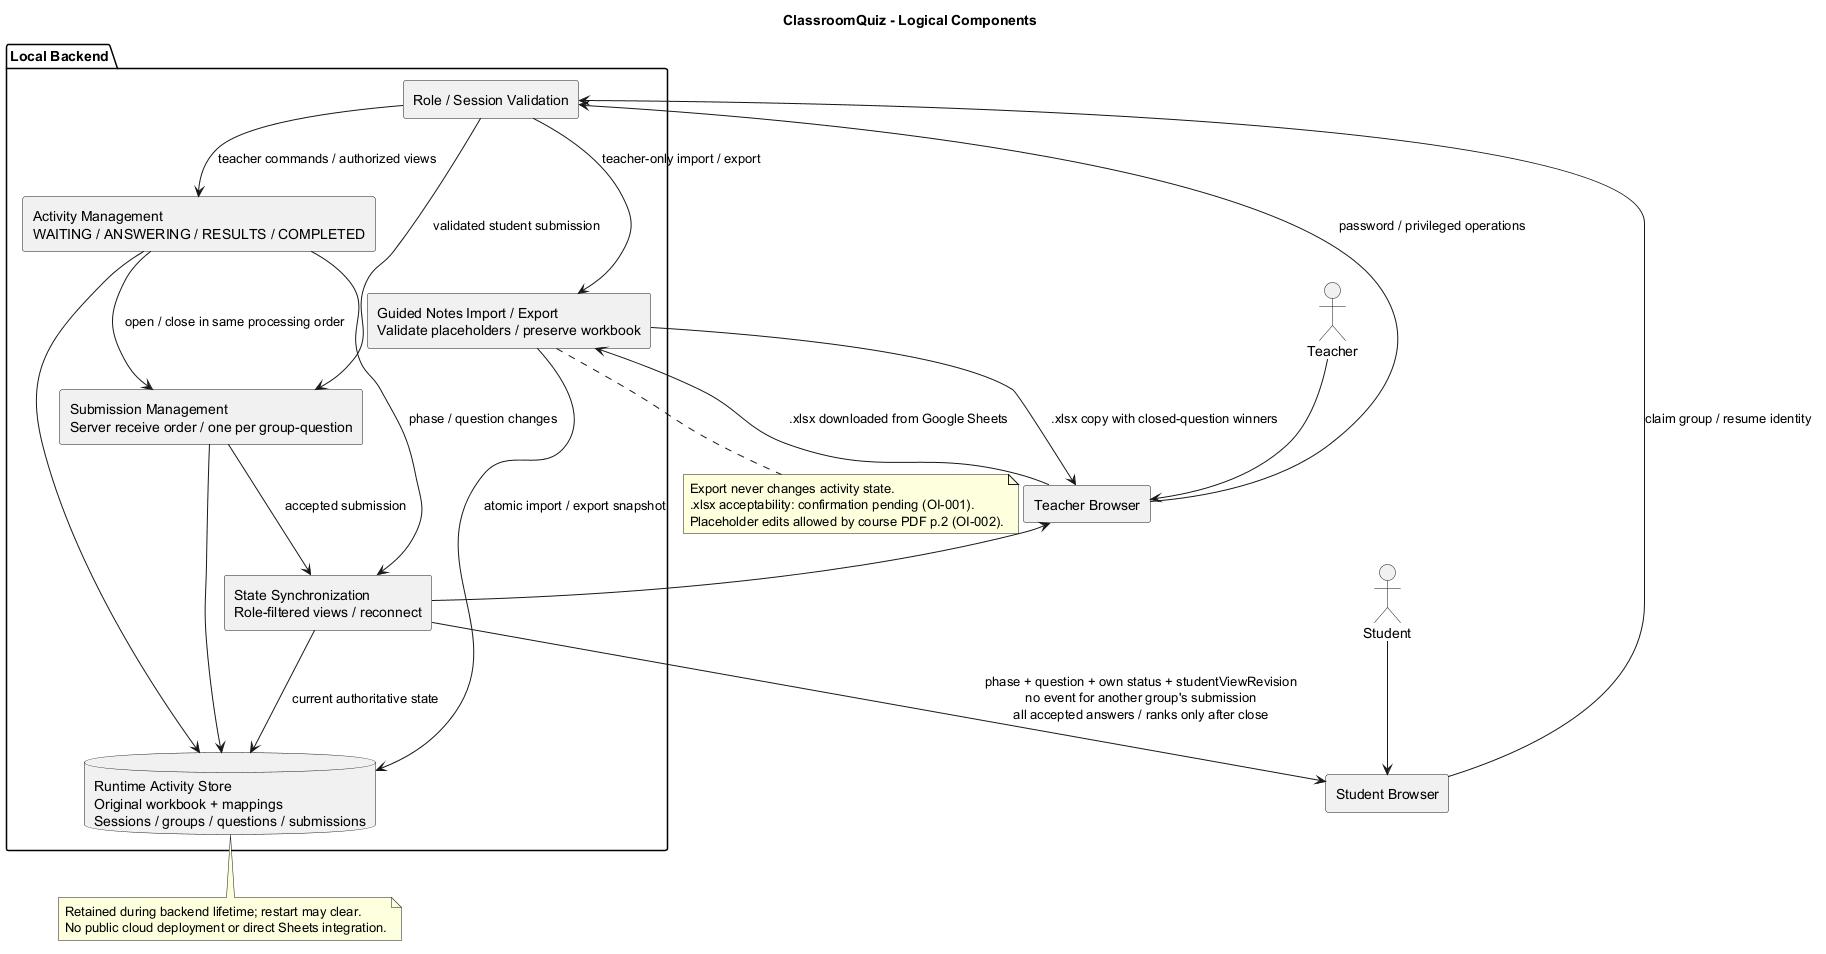

The diagram above was rendered by PlantUML. Its source (embedded in the PNG):
@startuml
skinparam componentStyle rectangle
skinparam shadowing false
title ClassroomQuiz - Logical Components
actor Teacher
actor Student
component "Teacher Browser" as TB
component "Student Browser" as SB
package "Local Backend" {
 component "Role / Session Validation" as Auth
 component "Activity Management\nWAITING / ANSWERING / RESULTS / COMPLETED" as Activity
 component "Submission Management\nServer receive order / one per group-question" as Quiz
 component "Guided Notes Import / Export\nValidate placeholders / preserve workbook" as Notes
 component "State Synchronization\nRole-filtered views / reconnect" as Sync
 database "Runtime Activity Store\nOriginal workbook + mappings\nSessions / groups / questions / submissions" as Store
}
Teacher --> TB
Student --> SB
TB --> Auth : password / privileged operations
SB --> Auth : claim group / resume identity
Auth --> Activity : teacher commands / authorized views
Auth --> Quiz : validated student submission
Auth --> Notes : teacher-only import / export
Activity --> Quiz : open / close in same processing order
Activity --> Store
Quiz --> Store
Notes --> Store : atomic import / export snapshot
Activity --> Sync : phase / question changes
Quiz --> Sync : accepted submission
Sync --> Store : current authoritative state
Sync --> TB : all submissions + status + rank\nteacher-only global stateRevision
Sync --> SB : phase + question + own status + studentViewRevision\nno event for another group's submission\nall accepted answers / ranks only after close
TB --> Notes : .xlsx downloaded from Google Sheets
Notes --> TB : .xlsx copy with closed-question winners
note bottom of Store
 Retained during backend lifetime; restart may clear.
 No public cloud deployment or direct Sheets integration.
end note
note bottom of Notes
 Export never changes activity state.
 .xlsx acceptability: confirmation pending (OI-001).
 Placeholder edits allowed by course PDF p.2 (OI-002).
end note
@enduml